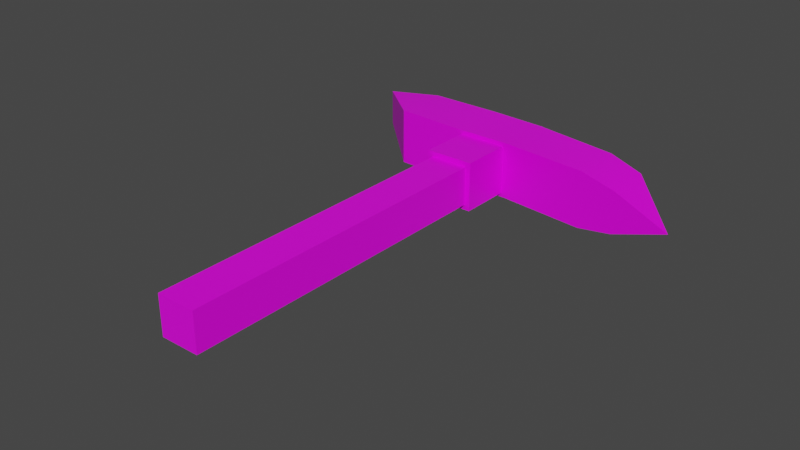# Source: Model_0.blend  (saved by Blender 2.93.21; exported with 4.5.12 LTS)
import bpy
from mathutils import Matrix  # noqa: F401  (used for matrix-valued properties, if any)

bpy.ops.wm.read_factory_settings(use_empty=True)
scene = bpy.context.scene
scene.name = 'Scene'

# ---- images (referenced by path relative to the original .blend; pixels are not part of the script)
import os
ASSET_DIR = os.environ.get("B2B_ASSET_DIR", "")  # directory of the original .blend (textures are referenced by path, not embedded)
HERE = os.path.dirname(os.path.abspath(__file__))  # packed textures are extracted next to this script under _unpacked/

def load_image(name, relpath, width, height, colorspace="sRGB"):
    """Load a texture the original file referenced (path relative to the .blend, or extracted next to this script)."""
    p = next((c for c in (os.path.join(HERE, relpath), os.path.join(ASSET_DIR, relpath)) if relpath and os.path.exists(c)), "")
    if p:
        img = bpy.data.images.load(p, check_existing=True)
        img.name = name
    else:  # same state as the original file: an image datablock whose file is absent (Cycles renders it pink)
        img = bpy.data.images.new(name, width, height)
        img.source = "FILE"
        img.filepath = "//" + (relpath or name)
    img.colorspace_settings.name = colorspace
    return img
img_texture_crude_png = load_image('Texture_Crude.png', 'Texture_Crude.png', 1024, 1024, 'sRGB')

# ---- materials (node trees are filled in below, after node groups)
mat_material = bpy.data.materials.new('Material')
mat_material.alpha_threshold = 0.0
mat_material.use_transparent_shadow = False
mat_material.line_color = (0.0, 0.0, 0.0, 1.0)

# ---- node groups
ng_auto_smooth = bpy.data.node_groups.new('Auto Smooth', 'GeometryNodeTree')
_s = ng_auto_smooth.interface.new_socket(name='Geometry', in_out='OUTPUT', socket_type='NodeSocketGeometry')
_s = ng_auto_smooth.interface.new_socket(name='Geometry', in_out='INPUT', socket_type='NodeSocketGeometry')
_s = ng_auto_smooth.interface.new_socket(name='Angle', in_out='INPUT', socket_type='NodeSocketFloat')
_s.subtype = 'ANGLE'
_s.min_value = 0.0
_s.max_value = 3.142
ng_auto_smooth.is_modifier = True
_N = ng_auto_smooth.nodes; _L = ng_auto_smooth.links
n0 = _N.new('NodeGroupOutput'); n0.name = 'Group Output'; n0.location = (480, -100)
n1 = _N.new('NodeGroupInput'); n1.name = 'Group Input'; n1.location = (-420, -300)
n2 = _N.new('NodeGroupInput'); n2.name = 'Group Input.001'; n2.location = (-60, -100)
n3 = _N.new('GeometryNodeSetShadeSmooth'); n3.name = 'Set Shade Smooth'; n3.location = (120, -100)
n3.domain = 'EDGE'
n4 = _N.new('GeometryNodeSetShadeSmooth'); n4.name = 'Set Shade Smooth.001'; n4.location = (300, -100)
n5 = _N.new('GeometryNodeInputMeshEdgeAngle'); n5.name = 'Edge Angle'; n5.location = (-420, -220)
n6 = _N.new('GeometryNodeInputEdgeSmooth'); n6.name = 'Is Edge Smooth'; n6.location = (-60, -160)
n7 = _N.new('GeometryNodeInputShadeSmooth'); n7.name = 'Is Face Smooth'; n7.location = (-240, -340)
n8 = _N.new('FunctionNodeBooleanMath'); n8.name = 'Boolean Math'; n8.location = (-60, -220)
n9 = _N.new('FunctionNodeCompare'); n9.name = 'Compare'; n9.location = (-240, -180)
n9.operation = 'LESS_EQUAL'
_L.new(n5.outputs[0], n9.inputs[0])
_L.new(n4.outputs[0], n0.inputs[0])
_L.new(n1.outputs[1], n9.inputs[1])
_L.new(n9.outputs[0], n8.inputs[0])
_L.new(n7.outputs[0], n8.inputs[1])
_L.new(n2.outputs[0], n3.inputs[0])
_L.new(n6.outputs[0], n3.inputs[1])
_L.new(n3.outputs[0], n4.inputs[0])
_L.new(n8.outputs[0], n3.inputs[2])
n0.is_active_output = True

# ---- material node trees
mat_material.use_nodes = True; mat_material.node_tree.nodes.clear()
_N = mat_material.node_tree.nodes; _L = mat_material.node_tree.links
n0 = _N.new('ShaderNodeOutputMaterial'); n0.name = 'Material Output'; n0.location = (300, 300)
n1 = _N.new('ShaderNodeBsdfPrincipled'); n1.name = 'Principled BSDF'; n1.location = (10, 300)
n1.distribution = 'GGX'
n1.subsurface_method = 'BURLEY'
n1.inputs[2].default_value = 0.4
n1.inputs[3].default_value = 1.45
n1.inputs[27].default_value = (0.0, 0.0, 0.0, 1.0)
n1.inputs[28].default_value = 1.0
n2 = _N.new('ShaderNodeTexImage'); n2.name = 'Image Texture'; n2.location = (-280, 275)
n2.image = img_texture_crude_png
_L.new(n1.outputs[0], n0.inputs[0])
_L.new(n2.outputs[0], n1.inputs[0])
n0.is_active_output = True

# ---- world
world_world = bpy.data.worlds.new('World'); scene.world = world_world
world_world.use_nodes = True; world_world.node_tree.nodes.clear()
_N = world_world.node_tree.nodes; _L = world_world.node_tree.links
n0 = _N.new('ShaderNodeOutputWorld'); n0.name = 'World Output'; n0.location = (300, 300)
n1 = _N.new('ShaderNodeBackground'); n1.name = 'Background'; n1.location = (10, 300)
n1.inputs[0].default_value = (0.05088, 0.05088, 0.05088, 1.0)
_L.new(n1.outputs[0], n0.inputs[0])
n0.is_active_output = True
world_world.color = (0.05088, 0.05088, 0.05088)
world_world.use_sun_shadow = False
world_world.sun_shadow_jitter_overblur = 0.0

# ---- meshes
me_cube = bpy.data.meshes.new('Cube')
me_cube.from_pydata([(-0.05389, 0.3734, 0.05889), (0.2853, 0.4769, -0.06836), (0.5117, 0.3268, -7.038e-08), (0.05142, 0.5127, -0.04639), (0.05142, 0.5127, 0.04639), (0.07336, 0.3734, 0.06836), (0.07336, 0.3734, -0.06836), (0.06389, 0.3734, -0.05889), (0.06389, 0.3734, 0.05889), (-0.05389, 0.3734, -0.05889), (0.2853, 0.4769, 0.06836), (0.2853, 0.3512, 0.06836), (0.2853, 0.3512, -0.06836), (0.3725, 0.4567, -0.05127), (0.3725, 0.4567, 0.05127), (-0.3884, 0.5187, 0.04443), (-0.3884, 0.5187, -0.04443), (-0.04142, 0.5175, 0.04639), (-0.06336, 0.3734, 0.06836), (-0.06336, 0.3734, -0.06836), (-0.04142, 0.5175, -0.04639), (0.3725, 0.3415, 0.05127), (0.3725, 0.3415, -0.05127), (-0.2384, 0.3832, -0.06836), (-0.2384, 0.3832, 0.06836), (0.07336, 0.5116, -0.06836), (0.07336, 0.5116, 0.06836), (-0.06336, 0.5187, -0.06836), (-0.06336, 0.5187, 0.06836), (0.05142, 0.5582, -0.04639), (0.05142, 0.5582, 0.04639), (-0.04142, 0.5582, -0.04639), (-0.04142, 0.5582, 0.04639), (0.06389, 0.2484, 0.05889), (-0.05389, 0.2484, 0.05889), (-0.05389, 0.2484, -0.05889), (0.06389, 0.2484, -0.05889), (0.05139, 0.2484, 0.04639), (0.05139, -0.5413, 0.04639), (0.05139, -0.5413, -0.04639), (0.05139, 0.2484, -0.04639), (-0.04139, 0.2484, -0.04639), (-0.04139, -0.5413, -0.04639), (-0.04139, -0.5413, 0.04639), (-0.04139, 0.2484, 0.04639), (-0.2384, 0.5187, 0.06836), (-0.2384, 0.5187, -0.06836)], [], [(36, 7, 8, 33), (33, 8, 0, 34), (34, 0, 9, 35), (35, 9, 7, 36), (14, 2, 13), (12, 6, 25, 1), (6, 19, 27, 25), (11, 5, 6, 12), (6, 5, 8, 7), (10, 26, 5, 11), (26, 28, 18, 5), (1, 25, 26, 10), (17, 4, 30, 32), (5, 18, 0, 8), (18, 19, 9, 0), (19, 6, 7, 9), (14, 21, 2), (21, 11, 12, 22), (22, 12, 1, 13), (23, 24, 15, 16), (46, 23, 16), (45, 46, 16, 15), (10, 14, 13, 1), (2, 21, 22), (2, 22, 13), (10, 11, 21, 14), (19, 18, 24, 23), (24, 45, 15), (3, 4, 26, 25), (17, 20, 27, 28), (20, 3, 25, 27), (4, 17, 28, 26), (29, 31, 32, 30), (20, 17, 32, 31), (3, 20, 31, 29), (4, 3, 29, 30), (43, 42, 39, 38), (43, 38, 37, 44), (41, 40, 39, 42), (40, 41, 35, 36), (44, 37, 33, 34), (37, 38, 39, 40), (36, 33, 37, 40), (42, 43, 44, 41), (34, 35, 41, 44), (28, 27, 46, 45), (18, 28, 45, 24), (27, 19, 23, 46)])
me_cube.polygons.foreach_set('use_smooth', [1, 1, 1, 1, 1, 1, 1, 1, 1, 1, 1, 1, 1, 1, 1, 1, 1, 1, 1, 1, 1, 1, 1, 1, 1, 1, 1, 1, 1, 1, 1, 1, 1, 1, 1, 1, 1, 1, 1, 1, 1, 1, 0, 1, 0, 1, 1, 1])
_k = set([(0, 8), (0, 9), (0, 34), (1, 13), (1, 25), (2, 13), (2, 14), (2, 21), (2, 22), (3, 4), (3, 20), (3, 29), (4, 17), (4, 30), (5, 11), (5, 18), (6, 12), (6, 19), (7, 8), (7, 9), (7, 36), (8, 33), (9, 35), (10, 14), (10, 26), (11, 21), (12, 22), (15, 16), (15, 24), (15, 45), (16, 23), (16, 46), (17, 20), (17, 32), (18, 24), (19, 23), (20, 31), (23, 24), (25, 27), (26, 28), (27, 46), (28, 45), (29, 30), (29, 31), (30, 32), (31, 32), (33, 34), (33, 36), (34, 35), (35, 36), (37, 38), (37, 40), (37, 44), (38, 39), (38, 43), (39, 40), (39, 42), (40, 41), (41, 42), (41, 44), (42, 43), (43, 44)])
me_cube.attributes.new('sharp_edge', 'BOOLEAN', 'EDGE').data.foreach_set('value', [ (min(e.vertices), max(e.vertices)) in _k for e in me_cube.edges])
_uv = me_cube.uv_layers.new(name='UVMap')
_uv.uv.foreach_set('vector', [0.225, 0.75, 0.225, 0.75, 0.225, 0.75, 0.225, 0.75, 0.225, 0.75, 0.225, 0.75, 0.225, 0.75, 0.225, 0.75, 0.225, 0.75, 0.225, 0.75, 0.225, 0.75, 0.225, 0.75, 0.225, 0.75, 0.225, 0.75, 0.225, 0.75, 0.225, 0.75, 0.225, 0.75, 0.225, 0.75, 0.225, 0.75, 0.225, 0.75, 0.225, 0.75, 0.225, 0.75, 0.225, 0.75, 0.225, 0.75, 0.225, 0.75, 0.225, 0.75, 0.225, 0.75, 0.225, 0.75, 0.225, 0.75, 0.225, 0.75, 0.225, 0.75, 0.225, 0.75, 0.225, 0.75, 0.225, 0.75, 0.225, 0.75, 0.225, 0.75, 0.225, 0.75, 0.225, 0.75, 0.225, 0.75, 0.225, 0.75, 0.225, 0.75, 0.225, 0.75, 0.225, 0.75, 0.225, 0.75, 0.225, 0.75, 0.225, 0.75, 0.225, 0.75, 0.225, 0.25, 0.225, 0.25, 0.225, 0.25, 0.225, 0.25, 0.225, 0.75, 0.225, 0.75, 0.225, 0.75, 0.225, 0.75, 0.225, 0.75, 0.225, 0.75, 0.225, 0.75, 0.225, 0.75, 0.225, 0.75, 0.225, 0.75, 0.225, 0.75, 0.225, 0.75, 0.225, 0.75, 0.225, 0.75, 0.225, 0.75, 0.225, 0.75, 0.225, 0.75, 0.225, 0.75, 0.225, 0.75, 0.225, 0.75, 0.225, 0.75, 0.225, 0.75, 0.225, 0.75, 0.225, 0.75, 0.225, 0.75, 0.225, 0.75, 0.225, 0.75, 0.225, 0.75, 0.225, 0.75, 0.225, 0.75, 0.225, 0.75, 0.225, 0.75, 0.225, 0.75, 0.225, 0.75, 0.225, 0.75, 0.225, 0.75, 0.225, 0.75, 0.225, 0.75, 0.225, 0.75, 0.225, 0.75, 0.225, 0.75, 0.225, 0.75, 0.225, 0.75, 0.225, 0.75, 0.225, 0.75, 0.225, 0.75, 0.225, 0.75, 0.225, 0.75, 0.225, 0.75, 0.225, 0.75, 0.225, 0.75, 0.225, 0.75, 0.225, 0.75, 0.225, 0.75, 0.225, 0.75, 0.225, 0.75, 0.225, 0.75, 0.225, 0.75, 0.225, 0.75, 0.225, 0.75, 0.225, 0.75, 0.225, 0.75, 0.225, 0.75, 0.225, 0.75, 0.225, 0.75, 0.225, 0.75, 0.225, 0.75, 0.225, 0.75, 0.225, 0.75, 0.225, 0.75, 0.225, 0.75, 0.225, 0.25, 0.225, 0.25, 0.225, 0.25, 0.225, 0.25, 0.225, 0.25, 0.225, 0.25, 0.225, 0.25, 0.225, 0.25, 0.225, 0.25, 0.225, 0.25, 0.225, 0.25, 0.225, 0.25, 0.225, 0.25, 0.225, 0.25, 0.225, 0.25, 0.225, 0.25, 0.225, 0.25, 0.225, 0.25, 0.225, 0.25, 0.225, 0.25, 0.225, 0.25, 0.225, 0.25, 0.225, 0.25, 0.225, 0.25, 0.225, 0.25, 0.225, 0.25, 0.225, 0.25, 0.225, 0.25, 0.225, 0.75, 0.225, 0.75, 0.225, 0.75, 0.225, 0.75, 0.225, 0.75, 0.225, 0.75, 0.225, 0.75, 0.225, 0.75, 0.225, 0.25, 0.225, 0.25, 0.225, 0.25, 0.225, 0.25, 0.225, 0.75, 0.225, 0.75, 0.225, 0.75, 0.225, 0.75, 0.225, 0.25, 0.225, 0.25, 0.225, 0.25, 0.225, 0.25, 0.225, 0.75, 0.225, 0.75, 0.225, 0.75, 0.225, 0.75, 0.225, 0.75, 0.225, 0.75, 0.225, 0.75, 0.225, 0.75, 0.225, 0.75, 0.225, 0.75, 0.225, 0.75, 0.225, 0.75, 0.225, 0.75, 0.225, 0.75, 0.225, 0.75, 0.225, 0.75])
me_cube.materials.append(mat_material)
me_cube.use_remesh_fix_poles = True
me_cube.use_remesh_preserve_attributes = False
me_cube.use_mirror_vertex_groups = False
me_cube.update()

# ---- objects
ob_model_0 = bpy.data.objects.new('Model_0', me_cube)

# ---- transforms, parenting, visibility, modifiers, constraints
ob_model_0.location = (0.0, 0.0, 0.0)
ob_model_0.lineart.crease_threshold = 0.0
_m = ob_model_0.modifiers.new('Auto Smooth', 'NODES')
_m.node_group = ng_auto_smooth
_gi = [s.identifier for s in ng_auto_smooth.interface.items_tree if s.item_type == 'SOCKET' and s.in_out == 'INPUT']
_m[_gi[1]] = 0.7854  # Angle

# ---- collection membership
scene.collection.objects.link(ob_model_0)

# ---- scene / render settings (as saved in the file)
scene.frame_start = 1; scene.frame_end = 250; scene.frame_set(1)
scene.render.engine = 'BLENDER_EEVEE_NEXT'
scene.render.fps = 30
scene.cycles.use_denoising = False
scene.cycles.samples = 128
scene.cycles.sampling_pattern = 'TABULATED_SOBOL'
scene.cycles.use_adaptive_sampling = False
scene.cycles.use_light_tree = False
scene.view_settings.view_transform = 'Filmic'
bpy.context.view_layer.update()

# ---- added for rendering (the .blend has no active camera and no usable light): camera, sun
cam_auto = bpy.data.cameras.new('AutoCamera')
cam_auto.lens = 50.0
cam_auto.sensor_width = 36.0
cam_auto.clip_end = 1000.0
ob_auto_camera = bpy.data.objects.new('AutoCamera', cam_auto)
scene.collection.objects.link(ob_auto_camera)
ob_auto_camera.location = (1.38241, -1.57644, 1.05658)
ob_auto_camera.rotation_euler = (1.09748, -7.21219e-08, 0.694738)
scene.camera = ob_auto_camera
light_auto_sun = bpy.data.lights.new('AutoSun', 'SUN')
light_auto_sun.energy = 3.0
light_auto_sun.angle = 0.0523599
ob_auto_sun = bpy.data.objects.new('AutoSun', light_auto_sun)
scene.collection.objects.link(ob_auto_sun)
ob_auto_sun.rotation_euler = (0.872665, 0.174533, 0.523599)
bpy.context.view_layer.update()
